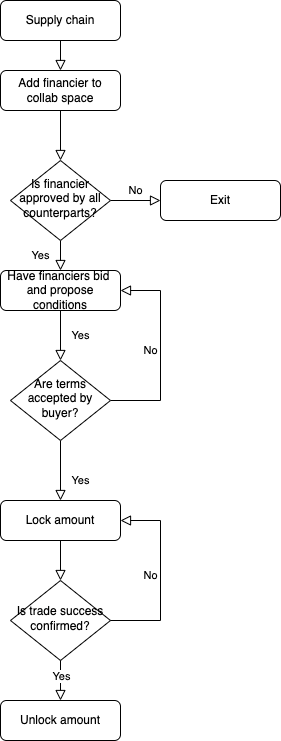

The diagram above was exported from draw.io. Its source (the exported page's mxGraphModel, read from the mxfile embedded in the PNG):
<mxGraphModel dx="1314" dy="782" grid="1" gridSize="10" guides="1" tooltips="1" connect="1" arrows="1" fold="1" page="1" pageScale="1" pageWidth="827" pageHeight="1169" math="0" shadow="0">
  <root>
    <mxCell id="WIyWlLk6GJQsqaUBKTNV-0" />
    <mxCell id="WIyWlLk6GJQsqaUBKTNV-1" parent="WIyWlLk6GJQsqaUBKTNV-0" />
    <mxCell id="WIyWlLk6GJQsqaUBKTNV-2" value="" style="rounded=0;html=1;jettySize=auto;orthogonalLoop=1;fontSize=11;endArrow=block;endFill=0;endSize=8;strokeWidth=1;shadow=0;labelBackgroundColor=none;edgeStyle=orthogonalEdgeStyle;entryX=0.5;entryY=0;entryDx=0;entryDy=0;" parent="WIyWlLk6GJQsqaUBKTNV-1" source="WIyWlLk6GJQsqaUBKTNV-3" target="oonUepy3jiXxu_sGzEWU-0" edge="1">
      <mxGeometry relative="1" as="geometry" />
    </mxCell>
    <mxCell id="WIyWlLk6GJQsqaUBKTNV-3" value="Supply chain" style="rounded=1;whiteSpace=wrap;html=1;fontSize=12;glass=0;strokeWidth=1;shadow=0;" parent="WIyWlLk6GJQsqaUBKTNV-1" vertex="1">
      <mxGeometry x="160" y="80" width="120" height="40" as="geometry" />
    </mxCell>
    <mxCell id="WIyWlLk6GJQsqaUBKTNV-4" value="Yes" style="rounded=0;html=1;jettySize=auto;orthogonalLoop=1;fontSize=11;endArrow=block;endFill=0;endSize=8;strokeWidth=1;shadow=0;labelBackgroundColor=none;edgeStyle=orthogonalEdgeStyle;entryX=0.5;entryY=0;entryDx=0;entryDy=0;" parent="WIyWlLk6GJQsqaUBKTNV-1" source="WIyWlLk6GJQsqaUBKTNV-6" target="oonUepy3jiXxu_sGzEWU-2" edge="1">
      <mxGeometry y="20" relative="1" as="geometry">
        <mxPoint as="offset" />
      </mxGeometry>
    </mxCell>
    <mxCell id="WIyWlLk6GJQsqaUBKTNV-5" value="No" style="edgeStyle=orthogonalEdgeStyle;rounded=0;html=1;jettySize=auto;orthogonalLoop=1;fontSize=11;endArrow=block;endFill=0;endSize=8;strokeWidth=1;shadow=0;labelBackgroundColor=none;" parent="WIyWlLk6GJQsqaUBKTNV-1" source="WIyWlLk6GJQsqaUBKTNV-6" target="WIyWlLk6GJQsqaUBKTNV-7" edge="1">
      <mxGeometry y="10" relative="1" as="geometry">
        <mxPoint as="offset" />
      </mxGeometry>
    </mxCell>
    <mxCell id="WIyWlLk6GJQsqaUBKTNV-6" value="Is financier approved by all counterparts?" style="rhombus;whiteSpace=wrap;html=1;shadow=0;fontFamily=Helvetica;fontSize=12;align=center;strokeWidth=1;spacing=6;spacingTop=-4;" parent="WIyWlLk6GJQsqaUBKTNV-1" vertex="1">
      <mxGeometry x="170" y="240" width="100" height="80" as="geometry" />
    </mxCell>
    <mxCell id="WIyWlLk6GJQsqaUBKTNV-7" value="Exit" style="rounded=1;whiteSpace=wrap;html=1;fontSize=12;glass=0;strokeWidth=1;shadow=0;" parent="WIyWlLk6GJQsqaUBKTNV-1" vertex="1">
      <mxGeometry x="320" y="260" width="120" height="40" as="geometry" />
    </mxCell>
    <mxCell id="WIyWlLk6GJQsqaUBKTNV-8" value="Yes" style="rounded=0;html=1;jettySize=auto;orthogonalLoop=1;fontSize=11;endArrow=block;endFill=0;endSize=8;strokeWidth=1;shadow=0;labelBackgroundColor=none;edgeStyle=orthogonalEdgeStyle;" parent="WIyWlLk6GJQsqaUBKTNV-1" source="WIyWlLk6GJQsqaUBKTNV-10" target="WIyWlLk6GJQsqaUBKTNV-11" edge="1">
      <mxGeometry x="0.3333" y="20" relative="1" as="geometry">
        <mxPoint as="offset" />
      </mxGeometry>
    </mxCell>
    <mxCell id="WIyWlLk6GJQsqaUBKTNV-9" value="No" style="edgeStyle=orthogonalEdgeStyle;rounded=0;html=1;jettySize=auto;orthogonalLoop=1;fontSize=11;endArrow=block;endFill=0;endSize=8;strokeWidth=1;shadow=0;labelBackgroundColor=none;entryX=1;entryY=0.5;entryDx=0;entryDy=0;exitX=1;exitY=0.5;exitDx=0;exitDy=0;" parent="WIyWlLk6GJQsqaUBKTNV-1" source="WIyWlLk6GJQsqaUBKTNV-10" target="oonUepy3jiXxu_sGzEWU-2" edge="1">
      <mxGeometry y="10" relative="1" as="geometry">
        <mxPoint as="offset" />
        <mxPoint x="320" y="480" as="targetPoint" />
        <Array as="points">
          <mxPoint x="320" y="480" />
          <mxPoint x="320" y="370" />
        </Array>
      </mxGeometry>
    </mxCell>
    <mxCell id="WIyWlLk6GJQsqaUBKTNV-10" value="Are terms accepted by buyer?" style="rhombus;whiteSpace=wrap;html=1;shadow=0;fontFamily=Helvetica;fontSize=12;align=center;strokeWidth=1;spacing=6;spacingTop=-4;" parent="WIyWlLk6GJQsqaUBKTNV-1" vertex="1">
      <mxGeometry x="170" y="440" width="100" height="80" as="geometry" />
    </mxCell>
    <mxCell id="WIyWlLk6GJQsqaUBKTNV-11" value="Lock amount" style="rounded=1;whiteSpace=wrap;html=1;fontSize=12;glass=0;strokeWidth=1;shadow=0;" parent="WIyWlLk6GJQsqaUBKTNV-1" vertex="1">
      <mxGeometry x="160" y="580" width="120" height="40" as="geometry" />
    </mxCell>
    <mxCell id="oonUepy3jiXxu_sGzEWU-0" value="Add financier to collab space" style="rounded=1;whiteSpace=wrap;html=1;fontSize=12;glass=0;strokeWidth=1;shadow=0;" vertex="1" parent="WIyWlLk6GJQsqaUBKTNV-1">
      <mxGeometry x="160" y="150" width="120" height="40" as="geometry" />
    </mxCell>
    <mxCell id="oonUepy3jiXxu_sGzEWU-1" value="" style="rounded=0;html=1;jettySize=auto;orthogonalLoop=1;fontSize=11;endArrow=block;endFill=0;endSize=8;strokeWidth=1;shadow=0;labelBackgroundColor=none;edgeStyle=orthogonalEdgeStyle;entryX=0.5;entryY=0;entryDx=0;entryDy=0;" edge="1" parent="WIyWlLk6GJQsqaUBKTNV-1" target="WIyWlLk6GJQsqaUBKTNV-6">
      <mxGeometry relative="1" as="geometry">
        <mxPoint x="220" y="190" as="sourcePoint" />
        <mxPoint x="230" y="160" as="targetPoint" />
      </mxGeometry>
    </mxCell>
    <mxCell id="oonUepy3jiXxu_sGzEWU-2" value="Have financiers bid&amp;nbsp; and propose conditions" style="rounded=1;whiteSpace=wrap;html=1;fontSize=12;glass=0;strokeWidth=1;shadow=0;" vertex="1" parent="WIyWlLk6GJQsqaUBKTNV-1">
      <mxGeometry x="160" y="350" width="120" height="40" as="geometry" />
    </mxCell>
    <mxCell id="oonUepy3jiXxu_sGzEWU-3" value="Yes" style="rounded=0;html=1;jettySize=auto;orthogonalLoop=1;fontSize=11;endArrow=block;endFill=0;endSize=8;strokeWidth=1;shadow=0;labelBackgroundColor=none;edgeStyle=orthogonalEdgeStyle;entryX=0.5;entryY=0;entryDx=0;entryDy=0;exitX=0.5;exitY=1;exitDx=0;exitDy=0;" edge="1" parent="WIyWlLk6GJQsqaUBKTNV-1" source="oonUepy3jiXxu_sGzEWU-2" target="WIyWlLk6GJQsqaUBKTNV-10">
      <mxGeometry y="20" relative="1" as="geometry">
        <mxPoint as="offset" />
        <mxPoint x="150" y="410" as="sourcePoint" />
        <mxPoint x="230" y="360" as="targetPoint" />
      </mxGeometry>
    </mxCell>
    <mxCell id="oonUepy3jiXxu_sGzEWU-4" value="Is trade success confirmed?" style="rhombus;whiteSpace=wrap;html=1;shadow=0;fontFamily=Helvetica;fontSize=12;align=center;strokeWidth=1;spacing=6;spacingTop=-4;" vertex="1" parent="WIyWlLk6GJQsqaUBKTNV-1">
      <mxGeometry x="170" y="660" width="100" height="80" as="geometry" />
    </mxCell>
    <mxCell id="oonUepy3jiXxu_sGzEWU-5" value="No" style="edgeStyle=orthogonalEdgeStyle;rounded=0;html=1;jettySize=auto;orthogonalLoop=1;fontSize=11;endArrow=block;endFill=0;endSize=8;strokeWidth=1;shadow=0;labelBackgroundColor=none;entryX=1;entryY=0.5;entryDx=0;entryDy=0;exitX=1;exitY=0.5;exitDx=0;exitDy=0;" edge="1" parent="WIyWlLk6GJQsqaUBKTNV-1" target="WIyWlLk6GJQsqaUBKTNV-11">
      <mxGeometry y="10" relative="1" as="geometry">
        <mxPoint as="offset" />
        <mxPoint x="270" y="700" as="sourcePoint" />
        <mxPoint x="280" y="590" as="targetPoint" />
        <Array as="points">
          <mxPoint x="320" y="700" />
          <mxPoint x="320" y="600" />
        </Array>
      </mxGeometry>
    </mxCell>
    <mxCell id="oonUepy3jiXxu_sGzEWU-6" value="" style="rounded=0;html=1;jettySize=auto;orthogonalLoop=1;fontSize=11;endArrow=block;endFill=0;endSize=8;strokeWidth=1;shadow=0;labelBackgroundColor=none;edgeStyle=orthogonalEdgeStyle;entryX=0.5;entryY=0;entryDx=0;entryDy=0;exitX=0.5;exitY=1;exitDx=0;exitDy=0;" edge="1" parent="WIyWlLk6GJQsqaUBKTNV-1" source="WIyWlLk6GJQsqaUBKTNV-11" target="oonUepy3jiXxu_sGzEWU-4">
      <mxGeometry relative="1" as="geometry">
        <mxPoint x="230" y="200" as="sourcePoint" />
        <mxPoint x="230" y="250" as="targetPoint" />
      </mxGeometry>
    </mxCell>
    <mxCell id="oonUepy3jiXxu_sGzEWU-7" value="Unlock amount" style="rounded=1;whiteSpace=wrap;html=1;fontSize=12;glass=0;strokeWidth=1;shadow=0;" vertex="1" parent="WIyWlLk6GJQsqaUBKTNV-1">
      <mxGeometry x="160" y="780" width="120" height="40" as="geometry" />
    </mxCell>
    <mxCell id="oonUepy3jiXxu_sGzEWU-8" value="" style="rounded=0;html=1;jettySize=auto;orthogonalLoop=1;fontSize=11;endArrow=block;endFill=0;endSize=8;strokeWidth=1;shadow=0;labelBackgroundColor=none;edgeStyle=orthogonalEdgeStyle;entryX=0.5;entryY=0;entryDx=0;entryDy=0;exitX=0.5;exitY=1;exitDx=0;exitDy=0;" edge="1" parent="WIyWlLk6GJQsqaUBKTNV-1" source="oonUepy3jiXxu_sGzEWU-4" target="oonUepy3jiXxu_sGzEWU-7">
      <mxGeometry relative="1" as="geometry">
        <mxPoint x="230" y="630" as="sourcePoint" />
        <mxPoint x="230" y="670" as="targetPoint" />
      </mxGeometry>
    </mxCell>
    <mxCell id="oonUepy3jiXxu_sGzEWU-9" value="Yes" style="edgeLabel;html=1;align=center;verticalAlign=middle;resizable=0;points=[];" vertex="1" connectable="0" parent="oonUepy3jiXxu_sGzEWU-8">
      <mxGeometry x="-0.275" relative="1" as="geometry">
        <mxPoint as="offset" />
      </mxGeometry>
    </mxCell>
  </root>
</mxGraphModel>